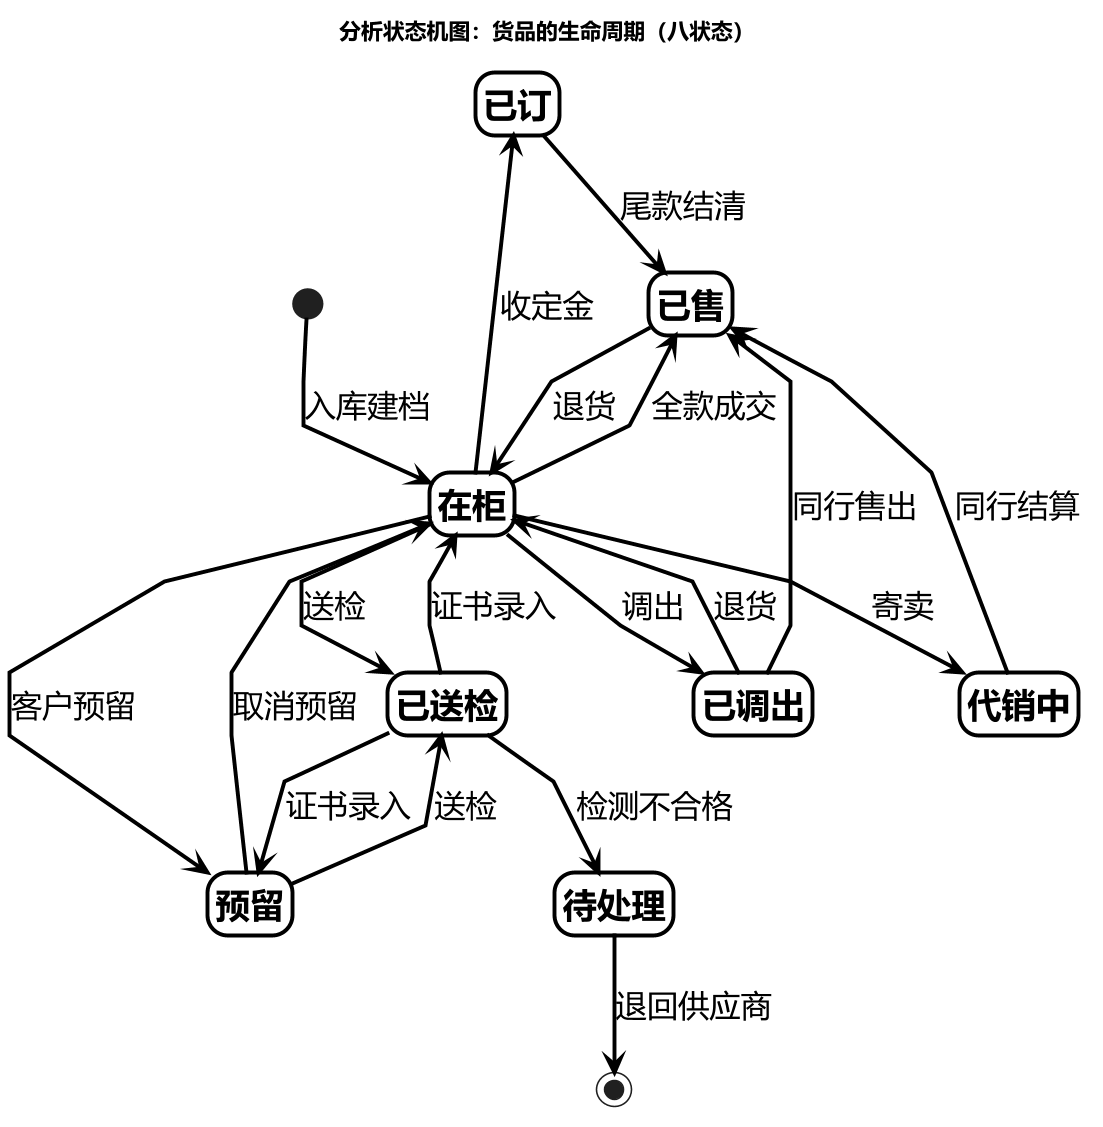

The diagram above was rendered by PlantUML. Its source (embedded in the PNG):
@startuml
skinparam backgroundColor #FFFFFF
skinparam defaultFontName "Microsoft YaHei"
skinparam dpi 150
skinparam shadowing false
skinparam ArrowColor #000000
skinparam ArrowThickness 2.5
skinparam ArrowFontSize 20
skinparam StateBorderColor #000000
skinparam StateBorderThickness 2.5
skinparam StateBackgroundColor #FFFFFF
skinparam StateFontColor #000000
skinparam StateFontSize 22
skinparam StateFontStyle bold
skinparam linetype polyline
hide empty description

title 分析状态机图：货品的生命周期（八状态）

state "已订" as SD

[*] --> 在柜 : 入库建档

在柜 --> 预留 : 客户预留
预留 --> 在柜 : 取消预留

在柜 --> 已售 : 全款成交
在柜 --> SD : 收定金
SD --> 已售 : 尾款结清

在柜 --> 已调出 : 调出
已调出 --> 已售 : 同行售出
已调出 --> 在柜 : 退货

在柜 --> 代销中 : 寄卖
代销中 --> 已售 : 同行结算

在柜 --> 已送检 : 送检
预留 --> 已送检 : 送检
已送检 --> 在柜 : 证书录入
已送检 --> 预留 : 证书录入
已送检 --> 待处理 : 检测不合格

已售 --> 在柜 : 退货
待处理 --> [*] : 退回供应商

@enduml